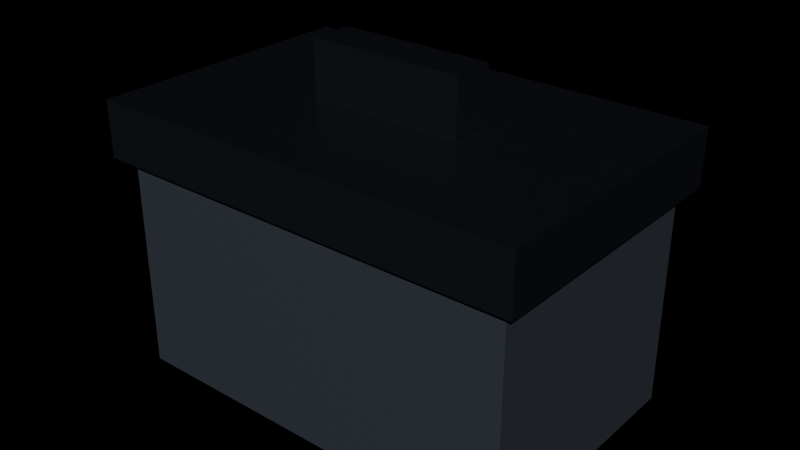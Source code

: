 # Source: pickup_ammo.blend  (saved by Blender 4.2.68; exported with 4.5.12 LTS)
import bpy
from mathutils import Matrix  # noqa: F401  (used for matrix-valued properties, if any)

bpy.ops.wm.read_factory_settings(use_empty=True)
scene = bpy.context.scene
scene.name = 'Scene'

# ---- materials (node trees are filled in below, after node groups)
mat_ns_body_dark = bpy.data.materials.new('ns_body_dark')
mat_ns_trim = bpy.data.materials.new('ns_trim')
mat_ns_energy_amber = bpy.data.materials.new('ns_energy_amber')

# ---- material node trees
mat_ns_body_dark.use_nodes = True; mat_ns_body_dark.node_tree.nodes.clear()
_N = mat_ns_body_dark.node_tree.nodes; _L = mat_ns_body_dark.node_tree.links
n0 = _N.new('ShaderNodeBsdfPrincipled'); n0.name = 'Principled BSDF'; n0.location = (10, 300)
n0.inputs[0].default_value = (0.11, 0.13, 0.17, 1.0)
n0.inputs[1].default_value = 0.66
n0.inputs[2].default_value = 0.42
n1 = _N.new('ShaderNodeOutputMaterial'); n1.name = 'Material Output'; n1.location = (300, 300)
_L.new(n0.outputs[0], n1.inputs[0])
n1.is_active_output = True
mat_ns_trim.use_nodes = True; mat_ns_trim.node_tree.nodes.clear()
_N = mat_ns_trim.node_tree.nodes; _L = mat_ns_trim.node_tree.links
n0 = _N.new('ShaderNodeBsdfPrincipled'); n0.name = 'Principled BSDF'; n0.location = (10, 300)
n0.inputs[0].default_value = (0.06, 0.07, 0.09, 1.0)
n0.inputs[1].default_value = 0.85
n0.inputs[2].default_value = 0.28
n1 = _N.new('ShaderNodeOutputMaterial'); n1.name = 'Material Output'; n1.location = (300, 300)
_L.new(n0.outputs[0], n1.inputs[0])
n1.is_active_output = True
mat_ns_energy_amber.use_nodes = True; mat_ns_energy_amber.node_tree.nodes.clear()
_N = mat_ns_energy_amber.node_tree.nodes; _L = mat_ns_energy_amber.node_tree.links
n0 = _N.new('ShaderNodeBsdfPrincipled'); n0.name = 'Principled BSDF'; n0.location = (10, 300)
n0.inputs[0].default_value = (0.75, 0.45, 0.1, 1.0)
n0.inputs[1].default_value = 0.1
n0.inputs[2].default_value = 0.25
n0.inputs[27].default_value = (1.0, 0.69, 0.17, 1.0)
n0.inputs[28].default_value = 5.0
n1 = _N.new('ShaderNodeOutputMaterial'); n1.name = 'Material Output'; n1.location = (300, 300)
_L.new(n0.outputs[0], n1.inputs[0])
n1.is_active_output = True

# ---- lights
light_neonsun = bpy.data.lights.new('NeonSun', 'SUN')
light_neonsun.energy = 3.0

# ---- meshes
me_pickup_ammo_mesh = bpy.data.meshes.new('pickup_ammo_mesh')
me_pickup_ammo_mesh.from_pydata([(-0.29, 0.18, -0.16), (0.29, 0.18, -0.16), (0.29, 0.18, 0.16), (-0.29, 0.18, 0.16), (-0.29, -0.18, -0.16), (0.29, -0.18, -0.16), (0.29, -0.18, 0.16), (-0.29, -0.18, 0.16), (-0.31, 0.2, 0.15), (0.31, 0.2, 0.15), (0.31, 0.2, 0.23), (-0.31, 0.2, 0.23), (-0.31, -0.2, 0.15), (0.31, -0.2, 0.15), (0.31, -0.2, 0.23), (-0.31, -0.2, 0.23), (-0.11, 0.03, 0.23), (0.11, 0.03, 0.23), (0.11, 0.03, 0.31), (-0.11, 0.03, 0.31), (-0.11, -0.03, 0.23), (0.11, -0.03, 0.23), (0.11, -0.03, 0.31), (-0.11, -0.03, 0.31), (-0.21, 0.205, -0.12), (-0.11, 0.205, -0.12), (-0.11, 0.205, 0.08), (-0.21, 0.205, 0.08), (-0.21, 0.175, -0.12), (-0.11, 0.175, -0.12), (-0.11, 0.175, 0.08), (-0.21, 0.175, 0.08), (-0.05, 0.205, -0.12), (0.05, 0.205, -0.12), (0.05, 0.205, 0.08), (-0.05, 0.205, 0.08), (-0.05, 0.175, -0.12), (0.05, 0.175, -0.12), (0.05, 0.175, 0.08), (-0.05, 0.175, 0.08), (0.11, 0.205, -0.12), (0.21, 0.205, -0.12), (0.21, 0.205, 0.08), (0.11, 0.205, 0.08), (0.11, 0.175, -0.12), (0.21, 0.175, -0.12), (0.21, 0.175, 0.08), (0.11, 0.175, 0.08)], [], [(0, 1, 2, 3), (4, 7, 6, 5), (0, 4, 5, 1), (2, 6, 7, 3), (0, 3, 7, 4), (1, 5, 6, 2), (8, 9, 10, 11), (12, 15, 14, 13), (8, 12, 13, 9), (10, 14, 15, 11), (8, 11, 15, 12), (9, 13, 14, 10), (16, 17, 18, 19), (20, 23, 22, 21), (16, 20, 21, 17), (18, 22, 23, 19), (16, 19, 23, 20), (17, 21, 22, 18), (24, 25, 26, 27), (28, 31, 30, 29), (24, 28, 29, 25), (26, 30, 31, 27), (24, 27, 31, 28), (25, 29, 30, 26), (32, 33, 34, 35), (36, 39, 38, 37), (32, 36, 37, 33), (34, 38, 39, 35), (32, 35, 39, 36), (33, 37, 38, 34), (40, 41, 42, 43), (44, 47, 46, 45), (40, 44, 45, 41), (42, 46, 47, 43), (40, 43, 47, 44), (41, 45, 46, 42)])
me_pickup_ammo_mesh.polygons.foreach_set('material_index', [0, 0, 0, 0, 0, 0, 1, 1, 1, 1, 1, 1, 1, 1, 1, 1, 1, 1, 2, 2, 2, 2, 2, 2, 2, 2, 2, 2, 2, 2, 2, 2, 2, 2, 2, 2])
_uv = me_pickup_ammo_mesh.uv_layers.new(name='UVMap')
_uv.uv.foreach_set('vector', [-0.08, 0.18, 1.08, 0.18, 1.08, 0.82, -0.08, 0.82, -0.08, 0.18, -0.08, 0.82, 1.08, 0.82, 1.08, 0.18, -0.08, 0.14, -0.08, 0.86, 1.08, 0.86, 1.08, 0.14, 1.08, 0.14, 1.08, 0.86, -0.08, 0.86, -0.08, 0.14, 0.18, 0.14, 0.82, 0.14, 0.82, 0.86, 0.18, 0.86, 0.18, 0.14, 0.18, 0.86, 0.82, 0.86, 0.82, 0.14, -0.12, 0.8, 1.12, 0.8, 1.12, 0.96, -0.12, 0.96, -0.12, 0.8, -0.12, 0.96, 1.12, 0.96, 1.12, 0.8, -0.12, 0.1, -0.12, 0.9, 1.12, 0.9, 1.12, 0.1, 1.12, 0.1, 1.12, 0.9, -0.12, 0.9, -0.12, 0.1, 0.8, 0.1, 0.96, 0.1, 0.96, 0.9, 0.8, 0.9, 0.8, 0.1, 0.8, 0.9, 0.96, 0.9, 0.96, 0.1, 0.28, 0.96, 0.72, 0.96, 0.72, 1.12, 0.28, 1.12, 0.28, 0.96, 0.28, 1.12, 0.72, 1.12, 0.72, 0.96, 0.28, 0.44, 0.28, 0.56, 0.72, 0.56, 0.72, 0.44, 0.72, 0.44, 0.72, 0.56, 0.28, 0.56, 0.28, 0.44, 0.96, 0.44, 1.12, 0.44, 1.12, 0.56, 0.96, 0.56, 0.96, 0.44, 0.96, 0.56, 1.12, 0.56, 1.12, 0.44, 0.08, 0.26, 0.28, 0.26, 0.28, 0.66, 0.08, 0.66, 0.08, 0.26, 0.08, 0.66, 0.28, 0.66, 0.28, 0.26, 0.08, 0.09, 0.08, 0.15, 0.28, 0.15, 0.28, 0.09, 0.28, 0.09, 0.28, 0.15, 0.08, 0.15, 0.08, 0.09, 0.26, 0.09, 0.66, 0.09, 0.66, 0.15, 0.26, 0.15, 0.26, 0.09, 0.26, 0.15, 0.66, 0.15, 0.66, 0.09, 0.4, 0.26, 0.6, 0.26, 0.6, 0.66, 0.4, 0.66, 0.4, 0.26, 0.4, 0.66, 0.6, 0.66, 0.6, 0.26, 0.4, 0.09, 0.4, 0.15, 0.6, 0.15, 0.6, 0.09, 0.6, 0.09, 0.6, 0.15, 0.4, 0.15, 0.4, 0.09, 0.26, 0.09, 0.66, 0.09, 0.66, 0.15, 0.26, 0.15, 0.26, 0.09, 0.26, 0.15, 0.66, 0.15, 0.66, 0.09, 0.72, 0.26, 0.92, 0.26, 0.92, 0.66, 0.72, 0.66, 0.72, 0.26, 0.72, 0.66, 0.92, 0.66, 0.92, 0.26, 0.72, 0.09, 0.72, 0.15, 0.92, 0.15, 0.92, 0.09, 0.92, 0.09, 0.92, 0.15, 0.72, 0.15, 0.72, 0.09, 0.26, 0.09, 0.66, 0.09, 0.66, 0.15, 0.26, 0.15, 0.26, 0.09, 0.26, 0.15, 0.66, 0.15, 0.66, 0.09])
me_pickup_ammo_mesh.materials.append(mat_ns_body_dark)
me_pickup_ammo_mesh.materials.append(mat_ns_trim)
me_pickup_ammo_mesh.materials.append(mat_ns_energy_amber)
me_pickup_ammo_mesh.update()

# ---- objects
ob_neonsun = bpy.data.objects.new('NeonSun', light_neonsun)
ob_pickup_ammo = bpy.data.objects.new('pickup_ammo', me_pickup_ammo_mesh)

# ---- transforms, parenting, visibility, modifiers, constraints
ob_neonsun.location = (0.0, 0.0, 0.0)
ob_neonsun.rotation_euler = (0.9599, 0.0, 0.6109)
ob_pickup_ammo.location = (0.0, 0.0, 0.0)

# ---- collection membership
scene.collection.objects.link(ob_neonsun)
scene.collection.objects.link(ob_pickup_ammo)

# ---- scene / render settings (as saved in the file)
scene.frame_start = 1; scene.frame_end = 250; scene.frame_set(1)
scene.render.engine = 'BLENDER_EEVEE_NEXT'
bpy.context.view_layer.update()

# ---- added for rendering (the .blend has no active camera): camera
cam_auto = bpy.data.cameras.new('AutoCamera')
cam_auto.lens = 50.0
cam_auto.sensor_width = 36.0
cam_auto.clip_end = 1000.0
ob_auto_camera = bpy.data.objects.new('AutoCamera', cam_auto)
scene.collection.objects.link(ob_auto_camera)
ob_auto_camera.location = (0.811525, -0.971331, 0.72422)
ob_auto_camera.rotation_euler = (1.09748, -7.21219e-08, 0.694738)
scene.camera = ob_auto_camera
bpy.context.view_layer.update()
